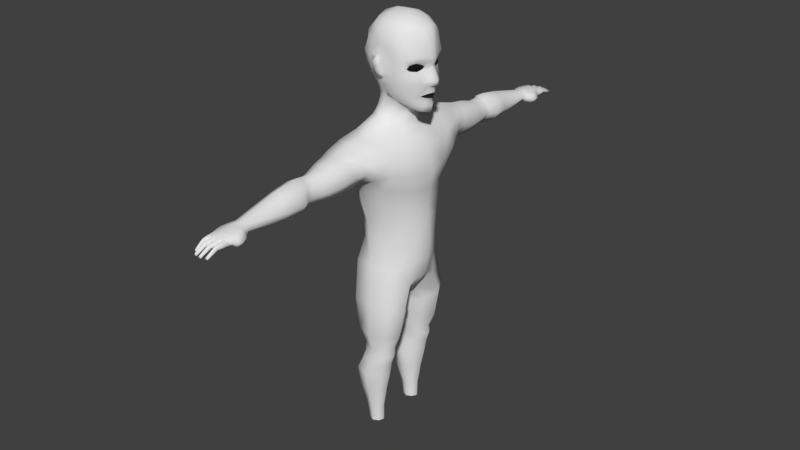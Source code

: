 # Source: Human.blend  (saved by Blender 2.78.0; exported with 4.5.12 LTS)
import bpy
from mathutils import Matrix  # noqa: F401  (used for matrix-valued properties, if any)

bpy.ops.wm.read_factory_settings(use_empty=True)
scene = bpy.context.scene
scene.name = 'Scene'

# ---- collections
col_collection_1 = bpy.data.collections.new('Collection 1'); scene.collection.children.link(col_collection_1)

# ---- world
world_world = bpy.data.worlds.new('World'); scene.world = world_world
world_world.color = (0.05088, 0.05088, 0.05088)
world_world.use_sun_shadow = False
world_world.sun_shadow_jitter_overblur = 0.0
world_world.cycles.sampling_method = 'MANUAL'

# ---- meshes
me_cube_001 = bpy.data.meshes.new('Cube.001')
me_cube_001.from_pydata([(-0.6335, -0.7838, 2.026), (-0.473, -0.6797, 2.676), (0.8448, 0.0, 2.792), (0.8144, 0.0, 2.288), (0.4547, -0.7327, 2.059), (0.2938, -0.6956, 2.672), (-0.6804, 0.0, 2.879), (-0.8827, 0.0, 2.179), (-0.4833, -0.8814, 3.698), (0.7989, 0.0, 3.665), (0.2901, -0.8844, 3.679), (-0.833, 0.0, 3.841), (-0.4718, -1.351, 4.439), (0.8496, 0.0, 4.015), (0.3044, -1.311, 4.475), (-0.9899, 0.0, 4.243), (-0.5956, -1.321, 5.207), (0.8071, 0.0, 4.979), (0.4299, -1.375, 5.1), (-0.905, 0.0, 5.046), (0.9409, 0.0, 4.453), (0.5563, -1.308, 4.724), (-0.7667, -1.252, 4.75), (-1.051, 0.0, 4.66), (0.7021, 0.0, 1.754), (-0.09113, -0.9585, 2.148), (-0.1255, -0.9261, 2.546), (-0.1099, -1.144, 3.662), (-0.09856, -1.347, 4.342), (-0.1095, -1.569, 5.326), (-0.4636, -0.912, 5.37), (0.6497, 0.0, 5.179), (0.2754, -1.055, 5.231), (-0.7328, 0.0, 5.334), (-0.09612, -1.262, 5.341), (0.7142, -0.3586, 2.729), (-0.8637, -0.3835, 2.126), (0.7021, -0.3172, 2.224), (-0.6175, -0.3576, 2.792), (0.6521, -0.572, 3.694), (-0.7229, -0.5359, 3.73), (0.6879, -0.5301, 4.037), (-0.896, -0.472, 4.193), (0.6629, -0.5614, 4.978), (-0.7919, -0.4381, 5.014), (-0.9457, -0.4277, 4.631), (0.7829, -0.577, 4.473), (-0.6435, -0.3835, 5.314), (0.4461, -0.4197, 5.229), (-0.8753, -0.4132, 1.571), (-0.3733, -0.4484, 5.614), (0.4315, 0.0, 5.38), (0.1243, -0.4853, 5.495), (-0.5965, 0.0, 5.666), (-0.1417, -0.6027, 5.613), (-0.4956, -0.2201, 5.638), (0.2964, -0.2599, 5.419), (-0.4321, -1.651, 4.493), (0.2162, -1.556, 4.542), (-0.5238, -1.786, 5.123), (0.317, -1.713, 5.051), (0.4085, -1.566, 4.753), (-0.6265, -1.65, 4.767), (-0.09634, -1.577, 4.416), (-0.1028, -1.908, 5.222), (-0.3847, -2.292, 4.505), (0.1443, -2.321, 4.437), (-0.3918, -2.324, 5.036), (0.2031, -2.309, 5.055), (0.335, -2.311, 4.697), (-0.5062, -2.351, 4.766), (-0.09373, -2.297, 4.348), (-0.1049, -2.356, 5.139), (-0.2574, -3.003, 4.512), (0.1012, -3.129, 4.498), (-0.2795, -3.021, 4.895), (0.1061, -3.055, 4.926), (0.2287, -3.133, 4.675), (-0.4392, -2.984, 4.695), (-0.09406, -3.06, 4.403), (-0.1031, -3.047, 5.07), (-0.2949, -3.283, 4.434), (0.1675, -3.33, 4.458), (-0.3189, -3.216, 4.967), (0.1754, -3.257, 4.954), (0.3034, -3.314, 4.636), (-0.4304, -3.208, 4.682), (-0.09398, -3.291, 4.293), (-0.1013, -3.228, 5.079), (-0.2101, -4.697, 4.502), (0.03706, -4.694, 4.502), (-0.2224, -4.719, 4.707), (0.03839, -4.708, 4.698), (0.09581, -4.691, 4.577), (-0.2738, -4.705, 4.6), (-0.09203, -4.706, 4.452), (-0.09742, -4.725, 4.739), (-0.09387, -2.673, 4.371), (-0.2906, -2.634, 4.522), (-0.1043, -2.682, 5.043), (0.1447, -2.684, 4.996), (-0.4207, -2.635, 4.734), (-0.3148, -2.654, 4.957), (0.09454, -2.676, 4.457), (0.2737, -2.703, 4.682), (0.6463, -0.4218, 1.682), (-0.9067, 0.0, 1.621), (-0.8903, -0.2581, 1.629), (0.651, -0.1769, 1.751), (0.4031, 0.0, 1.319), (-0.6198, -0.1759, 1.225), (0.3642, -0.184, 1.282), (-0.651, 0.0, 1.269), (-0.6346, -0.0766, 1.28), (0.3784, -0.1017, 1.314), (-0.04969, -0.1007, 1.024), (-0.05146, -0.04147, 1.044), (-0.06141, 0.0, 1.048), (-0.5348, -0.9819, 1.139), (0.4588, -0.9635, 1.152), (-0.009998, -1.112, 1.152), (-0.7103, -0.6321, 0.9976), (0.6597, -0.6344, 1.062), (-0.5308, -0.2798, 0.837), (0.4593, -0.291, 0.8855), (0.0005201, -0.1466, 0.8207), (-0.05579, -0.2073, 0.3025), (0.3005, -0.3425, 0.3186), (-0.4551, -0.3316, 0.3109), (0.5137, -0.6522, 0.3138), (-0.6173, -0.6379, 0.3462), (-0.05548, -1.079, 0.3111), (0.3154, -0.9146, 0.3155), (-0.4672, -0.9367, 0.3425), (-0.04941, -0.3087, -0.1374), (0.1993, -0.402, -0.04952), (-0.2993, -0.3834, -0.03891), (0.3471, -0.6319, -0.07506), (-0.451, -0.6197, -0.02388), (-0.04943, -0.9656, -0.143), (0.2319, -0.8437, -0.07726), (-0.332, -0.8658, -0.03622), (-0.1088, -0.3511, -0.4969), (0.1354, -0.4471, -0.5073), (-0.3904, -0.4294, -0.511), (0.27, -0.6611, -0.5291), (-0.5542, -0.6524, -0.4912), (-0.1174, -0.9805, -0.5185), (0.1577, -0.8617, -0.5279), (-0.4215, -0.8861, -0.5068), (-0.1926, -0.4648, -2.278), (-0.07514, -0.5183, -2.278), (-0.3173, -0.5109, -2.288), (-0.005199, -0.6411, -2.287), (-0.3811, -0.6359, -2.286), (-0.192, -0.8242, -2.296), (-0.05989, -0.7571, -2.292), (-0.3327, -0.7671, -2.288), (0.2456, -0.8586, -0.2769), (0.3568, -0.6516, -0.2758), (-0.2961, -0.4123, -0.2623), (-0.441, -0.6422, -0.2459), (-0.3274, -0.8825, -0.2585), (-0.05336, -0.9809, -0.2906), (-0.04362, -0.3314, -0.2631), (0.2183, -0.4314, -0.251), (-0.2185, -1.039, -0.8385), (0.09001, -0.8634, -0.8311), (0.2227, -0.6528, -0.8259), (0.06465, -0.4277, -0.8072), (-0.2125, -0.281, -0.801), (-0.523, -0.3745, -0.8239), (-0.6726, -0.642, -0.8016), (-0.5547, -0.9227, -0.8227), (-0.2143, -0.9456, -1.366), (-0.2006, -0.8546, -1.909), (0.1054, -0.6487, -1.344), (0.00701, -0.6491, -1.896), (-0.5145, -0.4355, -1.36), (-0.372, -0.5025, -1.905), (-0.5382, -0.8553, -1.359), (-0.389, -0.791, -1.905), (-0.05416, -0.7728, -1.901), (0.008593, -0.8186, -1.353), (-0.0695, -0.5177, -1.888), (-0.01251, -0.4676, -1.333), (-0.2003, -0.451, -1.89), (-0.2149, -0.3623, -1.337), (-0.4431, -0.6433, -1.903), (-0.6113, -0.6403, -1.354), (0.6022, -0.5952, 7.048), (0.4314, -0.59, 7.535), (0.2724, 0.0, 7.91), (0.4751, 0.0, 7.83), (0.7994, -0.3834, 7.085), (0.642, -0.4655, 7.478), (0.9358, 0.0, 7.026), (0.8021, 0.0, 7.666), (0.5454, -0.5803, 6.652), (0.2465, -0.6187, 7.544), (0.7653, -0.3542, 6.619), (0.958, 0.0, 6.687), (0.7149, -0.2657, 6.069), (0.3404, -0.6363, 6.974), (-0.09396, -2.919, 4.388), (-0.1042, -2.92, 5.046), (-0.4215, -2.857, 4.709), (0.0616, -2.93, 4.463), (-0.268, -2.869, 4.52), (0.1002, -2.928, 4.94), (-0.2908, -2.89, 4.91), (0.201, -2.984, 4.676), (-0.5694, -1.953, 4.772), (-0.4666, -2.037, 5.06), (-0.4096, -1.942, 4.559), (-0.104, -2.148, 5.162), (0.182, -1.816, 4.473), (-0.0951, -1.871, 4.37), (0.2647, -2.004, 5.088), (0.3648, -1.895, 4.761), (-0.4301, -0.7758, 3.262), (-0.7151, 0.0, 3.326), (0.8312, 0.0, 3.301), (0.2922, -0.7782, 3.252), (-0.09123, -1.012, 3.246), (0.6909, -0.4467, 3.276), (-0.6106, -0.4166, 3.287), (0.3343, -0.6397, 6.651), (0.6853, -0.2894, 5.996), (0.6356, -0.3855, 6.166), (0.5226, -0.5999, 7.188), (0.9038, 0.0, 7.306), (0.7342, -0.41, 7.259), (0.329, -0.6476, 7.201), (0.444, -0.4186, 7.716), (0.8692, -0.1849, 7.06), (0.6943, -0.3058, 7.616), (0.8474, -0.1693, 6.642), (0.2589, -0.4804, 7.742), (0.8275, -0.2267, 7.281), (0.6574, -0.5013, 6.919), (0.7262, -0.363, 6.938), (0.7322, -0.3444, 6.753), (0.6413, -0.4859, 6.781), (0.7853, -0.2418, 6.893), (0.7639, -0.2258, 6.784), (0.3726, -0.5278, 6.277), (0.5115, -0.4274, 6.129), (0.3489, -0.5971, 6.461), (1.025, 0.0, 6.531), (0.582, -0.5254, 6.477), (0.7933, -0.3365, 6.507), (0.8605, -0.1682, 6.528), (0.9222, 0.0, 6.394), (0.8231, -0.2067, 6.466), (1.018, 0.0, 6.448), (0.4611, -0.2582, 7.803), (0.9124, -0.09609, 7.046), (0.9211, -0.0973, 6.664), (0.2647, -0.281, 7.859), (0.9425, -0.1378, 6.478), (0.7643, -0.1693, 7.649), (0.877, -0.107, 7.298), (0.9627, -0.1213, 6.538), (0.8807, -0.1243, 6.408), (0.5731, -0.4789, 6.302), (0.7826, -0.2979, 6.396), (0.8739, -0.09227, 6.249), (0.9199, 0.0, 6.254), (0.8031, -0.1975, 6.218), (0.7496, -0.2541, 6.187), (0.7907, -0.1683, 6.15), (0.8523, -0.09767, 6.135), (0.8973, 0.0, 6.122), (0.8764, -0.1043, 6.328), (0.9297, 0.0, 6.327), (0.7841, -0.2712, 6.289), (0.8805, 0.0, 5.956), (0.7823, -0.1779, 5.971), (0.8, -0.1277, 6.057), (0.8589, 0.0, 6.043), (0.5911, -0.2912, 5.903), (0.1058, -0.5628, 6.229), (0.2824, -0.4528, 6.078), (0.8435, 0.0, 5.785), (0.7378, -0.1857, 5.832), (-0.08185, 0.0, 7.927), (-0.01803, -0.6227, 7.548), (0.05067, -0.6454, 6.972), (0.06408, -0.6258, 6.58), (0.0646, -0.6273, 6.689), (0.05349, -0.6724, 7.271), (-0.0613, -0.4873, 7.735), (-0.08479, -0.2698, 7.849), (0.0809, -0.5954, 6.393), (0.9057, 0.0, 6.869), (0.4758, -0.6047, 6.847), (0.3404, -0.6432, 6.833), (0.8285, -0.1109, 6.839), (0.6072, -0.5352, 6.832), (0.7929, -0.1692, 6.837), (0.8716, -0.07028, 6.856), (0.07996, -0.6339, 6.802), (0.7945, -0.3693, 7.006), (0.8208, -0.1547, 6.743), (0.8662, -0.1865, 6.947), (0.5784, -0.5599, 6.84), (0.7425, -0.3439, 6.697), (0.9383, 0.0, 6.956), (0.6221, -0.5178, 6.737), (0.9141, -0.07488, 6.943), (0.9104, 0.0, 6.812), (0.6538, -0.5495, 6.983), (0.8753, -0.07417, 6.797), (0.5439, -0.2526, 5.87), (0.03196, -0.5061, 6.209), (0.1859, -0.3738, 6.014), (0.759, 0.0, 5.772), (0.6572, -0.1834, 5.817), (-0.01026, -0.6861, 6.923), (0.02194, -0.5473, 6.369), (-0.1113, -0.6539, 7.261), (-0.0772, -0.6667, 7.045), (-0.1587, -0.6588, 6.801), (-0.1446, -0.6779, 6.934), (-0.1133, -0.6447, 6.685), (-0.1073, -0.6359, 6.583), (-0.005705, -0.6505, 6.555), (-0.01984, -0.6827, 6.806), (-0.05992, -0.7159, 7.021), (0.006708, -0.6602, 6.669), (-0.1484, -0.7344, 6.796), (-0.1381, -0.7505, 6.928), (-0.1013, -0.7044, 6.684), (-0.08242, -0.685, 6.587), (-0.4068, 0.0, 7.802), (-0.1991, -0.5988, 7.487), (-0.3009, -0.4467, 7.659), (-0.3571, -0.2618, 7.746), (0.6554, 0.0, 5.784), (0.6015, -0.1625, 5.812), (0.164, -0.3907, 5.732), (0.445, 0.0, 5.796), (0.3732, -0.1878, 5.855), (0.398, 0.0, 5.666), (0.3104, -0.1849, 5.688), (-0.4173, -0.494, 6.555), (-0.6197, 0.0, 6.537), (-0.5099, -0.2368, 6.53), (-0.4268, -0.2111, 6.366), (-0.5112, 0.0, 6.366), (-0.3244, -0.4328, 6.384), (-0.1426, -0.5819, 6.506), (-0.3083, -0.3762, 5.824), (-0.5108, 0.0, 5.848), (-0.1232, -0.4731, 5.777), (-0.4116, -0.1823, 5.832), (-0.2895, -0.3392, 5.98), (-0.4838, 0.0, 5.993), (-0.07248, -0.4384, 6.029), (-0.396, -0.1419, 5.986), (-0.08461, -0.4657, 6.174), (-0.2758, -0.3365, 6.085), (-0.4767, 0.0, 6.072), (-0.3801, -0.1612, 6.067), (-0.1101, -0.5139, 6.318), (-0.2842, -0.3675, 6.205), (-0.485, 0.0, 6.187), (-0.3799, -0.1742, 6.185), (-0.2158, -0.6077, 6.67), (-0.4944, -0.5326, 6.811), (-0.7174, 0.0, 6.82), (-0.5991, -0.3036, 6.802), (-0.3066, -0.6064, 6.83), (-0.5262, -0.549, 7.047), (-0.7241, 0.0, 7.09), (-0.6307, -0.3385, 7.054), (-0.3383, -0.6069, 7.015), (-0.4342, -0.5416, 7.318), (-0.6483, 0.0, 7.515), (-0.5673, -0.3639, 7.435), (-0.2798, -0.6196, 7.173), (0.4045, -1.121, 4.241), (-0.106, -1.251, 4.05), (0.6799, -1.027, 4.591), (-0.5988, -0.947, 4.258), (-0.7267, -0.8829, 5.076), (-0.8995, -0.8513, 4.696), (0.5835, -0.9721, 5.007), (-0.2801, -3.704, 4.91), (-0.1022, -3.701, 4.994), (0.1153, -3.703, 4.431), (-0.09368, -3.737, 4.343), (0.1185, -3.713, 4.879), (0.2263, -3.702, 4.615), (-0.2646, -3.757, 4.469), (-0.3915, -3.738, 4.66), (-0.249, -4.816, 4.451), (0.07767, -4.78, 4.445), (-0.2663, -4.846, 4.695), (0.08322, -4.82, 4.682), (0.1524, -4.782, 4.544), (-0.3286, -4.83, 4.568), (-0.0926, -4.836, 4.415), (-0.09996, -4.855, 4.735), (-0.2799, -5.001, 4.396), (0.1103, -4.999, 4.396), (-0.3004, -5.037, 4.682), (0.1168, -5.019, 4.67), (-0.3744, -5.018, 4.532), (-0.09302, -4.986, 4.382), (-0.1018, -5.045, 4.707), (-0.2323, -5.282, 4.434), (0.09106, -5.307, 4.439), (-0.241, -5.297, 4.668), (0.06718, -5.319, 4.65), (0.1886, -5.276, 4.539), (-0.3638, -5.246, 4.552), (-0.09325, -5.288, 4.435), (-0.09788, -5.326, 4.667), (-0.2812, -5.366, 4.453), (-0.2886, -5.387, 4.627), (-0.3508, -5.349, 4.551), (0.1279, -5.384, 4.45), (0.1243, -5.399, 4.638), (0.19, -5.37, 4.548), (-0.1612, -5.408, 4.452), (-0.1592, -5.431, 4.633), (-0.2298, -5.391, 4.556), (-0.08797, -5.444, 4.549), (0.1016, -5.152, 4.429), (-0.01582, -5.427, 4.462), (-0.01588, -5.442, 4.635), (0.05809, -5.417, 4.553), (-0.2819, -5.496, 4.477), (-0.2877, -5.508, 4.606), (-0.3339, -5.483, 4.549), (-0.2404, -5.506, 4.553), (-0.07245, -5.575, 4.548), (-0.01695, -5.586, 4.484), (-0.01711, -5.594, 4.613), (0.03979, -5.573, 4.551), (0.1278, -5.54, 4.472), (0.125, -5.55, 4.618), (0.1762, -5.528, 4.547), (-0.1613, -5.557, 4.473), (-0.1601, -5.571, 4.613), (-0.2103, -5.549, 4.553), (-0.101, -5.564, 4.548), (0.0731, -5.546, 4.551), (-0.2673, -5.693, 4.39), (-0.2713, -5.702, 4.481), (-0.3032, -5.719, 4.432), (-0.2391, -5.728, 4.435), (-0.04622, -5.856, 4.433), (-0.007215, -5.83, 4.396), (-0.007255, -5.837, 4.486), (0.03228, -5.851, 4.435), (0.1374, -5.781, 4.387), (0.1354, -5.788, 4.489), (0.1709, -5.806, 4.431), (-0.1511, -5.805, 4.388), (-0.1502, -5.815, 4.486), (-0.1846, -5.83, 4.435), (-0.1095, -5.84, 4.432), (0.0991, -5.817, 4.434), (-0.09563, -5.151, 4.418), (0.09121, -5.145, 4.665), (0.1928, -5.176, 4.529), (-0.2553, -5.153, 4.426), (-0.1025, -5.199, 4.687), (-0.3713, -5.148, 4.542), (-0.2731, -5.181, 4.675), (-0.2434, -5.55, 4.527), (-0.2817, -5.538, 4.458), (-0.3301, -5.534, 4.523), (-0.2871, -5.55, 4.579), (-0.1029, -5.606, 4.529), (-0.16, -5.595, 4.459), (-0.2065, -5.593, 4.534), (-0.1588, -5.609, 4.592), (-0.01587, -5.62, 4.471), (-0.06913, -5.613, 4.532), (-0.01592, -5.628, 4.595), (0.03843, -5.613, 4.534), (0.07622, -5.581, 4.536), (0.1264, -5.583, 4.601), (0.1291, -5.573, 4.461), (0.1755, -5.566, 4.532), (-0.2441, -5.584, 4.512), (-0.2806, -5.57, 4.447), (-0.327, -5.571, 4.509), (-0.2858, -5.581, 4.563), (-0.1042, -5.637, 4.515), (-0.2037, -5.625, 4.52), (-0.159, -5.623, 4.449), (-0.1577, -5.637, 4.577), (-0.01493, -5.645, 4.462), (-0.01496, -5.654, 4.581), (-0.06658, -5.641, 4.519), (0.03756, -5.643, 4.522), (0.07973, -5.62, 4.52), (0.1304, -5.608, 4.449), (0.1748, -5.606, 4.516), (0.1278, -5.617, 4.583), (-0.09044, -5.469, 4.549), (-0.161, -5.44, 4.457), (-0.2254, -5.428, 4.555), (-0.1592, -5.461, 4.629), (-0.2811, -5.4, 4.459), (-0.3465, -5.384, 4.551), (-0.2883, -5.42, 4.622), (-0.2321, -5.423, 4.555), (-0.08495, -5.469, 4.549), (-0.01591, -5.472, 4.631), (-0.01579, -5.458, 4.466), (0.05492, -5.448, 4.553), (0.1279, -5.415, 4.455), (0.06119, -5.444, 4.553), (0.1872, -5.402, 4.548), (0.1245, -5.43, 4.635), (0.1807, -4.89, 4.412), (0.1845, -4.909, 4.61), (0.2321, -4.876, 4.522), (0.2031, -5.012, 4.383), (0.2076, -5.007, 4.619), (0.2636, -4.991, 4.503), (0.1972, -5.102, 4.415), (0.1979, -5.083, 4.587), (0.2588, -5.097, 4.514), (0.7716, -0.1947, 6.119), (0.8264, -0.1028, 6.102), (0.8778, 0.0, 6.088), (0.874, -0.09034, 6.29), (0.7938, -0.225, 6.255), (0.9234, 0.0, 6.292), (0.7032, -0.3146, 6.182)], [], [(226, 220, 8, 40), (36, 7, 106, 107), (39, 9, 13, 41), (25, 26, 1, 0), (37, 3, 2, 35), (38, 6, 7, 36), (225, 222, 9, 39), (224, 223, 10, 27), (46, 20, 17, 43), (27, 10, 382, 383), (40, 8, 385, 42), (43, 17, 31, 48), (29, 18, 32, 34), (45, 387, 386, 44), (42, 385, 387, 45), (41, 13, 20, 46), (16, 29, 34, 30), (44, 386, 30, 47), (8, 27, 383, 385), (220, 224, 27, 8), (4, 5, 26, 25), (37, 4, 105, 108), (3, 37, 108, 24), (19, 44, 47, 33), (14, 382, 384, 21), (15, 42, 45, 23), (23, 45, 44, 19), (18, 388, 32), (11, 40, 42, 15), (21, 384, 388, 18), (223, 225, 39, 10), (1, 38, 36, 0), (4, 37, 35, 5), (10, 39, 41, 382), (0, 36, 107, 49), (221, 226, 40, 11), (33, 47, 55, 53), (32, 48, 56, 52), (34, 32, 52, 54), (48, 31, 51, 56), (30, 34, 54, 50), (47, 30, 50, 55), (18, 29, 64, 60), (21, 18, 60, 61), (28, 14, 58, 63), (14, 21, 61, 58), (16, 22, 62, 59), (12, 28, 63, 57), (22, 12, 57, 62), (29, 16, 59, 64), (213, 212, 70, 67), (212, 214, 65, 70), (215, 213, 67, 72), (217, 216, 66, 71), (219, 218, 68, 69), (216, 219, 69, 66), (214, 217, 71, 65), (218, 215, 72, 68), (208, 204, 79, 73), (209, 205, 80, 76), (210, 206, 78, 75), (206, 208, 73, 78), (205, 210, 75, 80), (204, 207, 74, 79), (211, 209, 76, 77), (207, 211, 77, 74), (79, 74, 82, 87), (77, 76, 84, 85), (74, 77, 85, 82), (73, 79, 87, 81), (76, 80, 88, 84), (75, 78, 86, 83), (78, 73, 81, 86), (80, 75, 83, 88), (390, 389, 91, 96), (392, 391, 90, 95), (394, 393, 92, 93), (391, 394, 93, 90), (395, 392, 95, 89), (393, 390, 96, 92), (389, 396, 94, 91), (396, 395, 89, 94), (66, 69, 104, 103), (69, 68, 100, 104), (71, 66, 103, 97), (72, 67, 102, 99), (70, 65, 98, 101), (67, 70, 101, 102), (68, 72, 99, 100), (65, 71, 97, 98), (108, 105, 111, 114), (24, 108, 114, 109), (49, 107, 113, 110), (107, 106, 112, 113), (114, 111, 115, 116), (113, 116, 115, 110), (112, 117, 116, 113), (109, 114, 116, 117), (111, 105, 122, 124), (110, 115, 125, 123), (115, 111, 124, 125), (4, 25, 120, 119), (105, 4, 119, 122), (49, 110, 123, 121), (0, 49, 121, 118), (25, 0, 118, 120), (125, 124, 127, 126), (118, 121, 130, 133), (122, 119, 132, 129), (121, 123, 128, 130), (124, 122, 129, 127), (119, 120, 131, 132), (123, 125, 126, 128), (120, 118, 133, 131), (130, 128, 136, 138), (131, 133, 141, 139), (133, 130, 138, 141), (129, 132, 140, 137), (126, 127, 135, 134), (128, 126, 134, 136), (132, 131, 139, 140), (127, 129, 137, 135), (159, 158, 148, 145), (161, 160, 144, 146), (163, 162, 149, 147), (162, 161, 146, 149), (160, 164, 142, 144), (158, 163, 147, 148), (165, 159, 145, 143), (164, 165, 143, 142), (182, 175, 155, 156), (184, 177, 153, 151), (186, 184, 151, 150), (177, 182, 156, 153), (188, 179, 152, 154), (175, 181, 157, 155), (181, 188, 154, 157), (179, 186, 150, 152), (134, 135, 165, 164), (135, 137, 159, 165), (140, 139, 163, 158), (136, 134, 164, 160), (141, 138, 161, 162), (139, 141, 162, 163), (138, 136, 160, 161), (137, 140, 158, 159), (144, 142, 170, 171), (149, 146, 172, 173), (147, 149, 173, 166), (146, 144, 171, 172), (145, 148, 167, 168), (142, 143, 169, 170), (143, 145, 168, 169), (148, 147, 166, 167), (171, 170, 187, 178), (178, 187, 186, 179), (173, 172, 189, 180), (180, 189, 188, 181), (166, 173, 180, 174), (174, 180, 181, 175), (172, 171, 178, 189), (189, 178, 179, 188), (168, 167, 183, 176), (176, 183, 182, 177), (170, 169, 185, 187), (187, 185, 184, 186), (169, 168, 176, 185), (185, 176, 177, 184), (167, 166, 174, 183), (183, 174, 175, 182), (250, 198, 227, 248), (237, 200, 251, 252), (239, 236, 195, 232), (232, 195, 191, 230), (236, 234, 191, 195), (289, 248, 227), (256, 193, 192, 259), (296, 190, 203, 297), (230, 191, 199, 233), (103, 104, 211, 207), (104, 100, 209, 211), (97, 103, 207, 204), (99, 102, 210, 205), (101, 98, 208, 206), (102, 101, 206, 210), (100, 99, 205, 209), (98, 97, 204, 208), (60, 64, 215, 218), (57, 63, 217, 214), (58, 61, 219, 216), (61, 60, 218, 219), (63, 58, 216, 217), (64, 59, 213, 215), (62, 57, 214, 212), (59, 62, 212, 213), (6, 38, 226, 221), (5, 35, 225, 223), (1, 26, 224, 220), (26, 5, 223, 224), (35, 2, 222, 225), (38, 1, 220, 226), (200, 237, 304, 307), (235, 194, 303, 305), (251, 250, 265, 266), (190, 230, 233, 203), (194, 232, 230, 190), (235, 239, 232, 194), (257, 262, 239, 235), (263, 252, 254, 260), (301, 298, 304, 313), (191, 234, 238, 199), (261, 256, 234, 236), (262, 261, 236, 239), (258, 237, 252, 263), (198, 200, 307, 309), (194, 190, 312, 303), (298, 305, 244, 300), (296, 198, 309, 306), (200, 198, 250, 251), (254, 251, 266), (260, 254, 264), (229, 265, 246, 247), (202, 229, 247, 228), (255, 260, 264, 253), (252, 251, 254), (201, 258, 263, 249), (231, 197, 261, 262), (197, 193, 256, 261), (295, 301, 313, 311), (249, 263, 260, 255), (196, 231, 262, 257), (234, 256, 259, 238), (264, 254, 266), (246, 265, 250, 248), (532, 531, 279, 280), (530, 536, 229, 202), (534, 533, 274, 276), (531, 530, 202, 279), (536, 534, 276, 229), (533, 535, 275, 274), (280, 279, 278, 277), (228, 278, 279, 202), (253, 264, 274, 275), (264, 266, 276, 274), (229, 276, 266, 265), (277, 278, 285, 284), (247, 246, 282, 283), (278, 228, 281, 285), (228, 247, 283, 281), (199, 238, 292, 287), (297, 203, 288, 302), (238, 259, 293, 292), (248, 289, 294), (259, 192, 286, 293), (227, 290, 289), (282, 246, 248, 294), (233, 199, 287, 291), (203, 233, 291, 288), (227, 297, 302, 290), (196, 257, 310, 308), (190, 296, 306, 312), (257, 235, 305, 310), (198, 296, 297, 227), (305, 303, 241, 244), (303, 312, 240, 241), (306, 309, 243, 299), (308, 310, 301, 295), (304, 298, 300, 245), (311, 313, 258, 201), (307, 304, 245, 242), (313, 304, 237, 258), (309, 307, 242, 243), (312, 306, 299, 240), (310, 305, 298, 301), (285, 281, 314, 318), (283, 282, 315, 316), (294, 289, 320), (284, 285, 318, 317), (282, 294, 320, 315), (281, 283, 316, 314), (326, 289, 327, 334), (323, 325, 333, 331), (302, 288, 319, 329, 328), (329, 322, 324, 332), (329, 319, 288), (330, 333, 334, 327), (330, 328, 331, 333), (328, 329, 332, 331), (288, 322, 329), (324, 323, 331, 332), (290, 302, 328, 330), (289, 290, 330, 327), (325, 326, 334, 333), (292, 293, 338, 337), (287, 292, 337, 336), (293, 286, 335, 338), (291, 321, 322, 288), (291, 287, 336, 321), (317, 318, 340, 339), (318, 314, 340), (340, 314, 316, 343), (339, 340, 343, 342), (343, 316, 341, 345), (342, 343, 345, 344), (50, 353, 356, 55), (56, 51, 344, 345), (351, 352, 369, 346), (349, 351, 346, 348), (341, 355, 54, 52), (55, 356, 354, 53), (54, 355, 353, 50), (366, 365, 352, 351), (368, 366, 351, 349), (289, 352, 365, 320), (350, 349, 348, 347), (367, 368, 349, 350), (354, 356, 360, 358), (353, 355, 359, 357), (356, 353, 357, 360), (316, 359, 355, 341), (361, 359, 316, 315), (358, 360, 364, 363), (360, 357, 362, 364), (357, 359, 361, 362), (362, 361, 365, 366), (363, 364, 368, 367), (364, 362, 366, 368), (320, 365, 361, 315), (56, 345, 341, 52), (348, 346, 370, 372), (346, 369, 373, 370), (347, 348, 372, 371), (372, 370, 374, 376), (370, 373, 377, 374), (371, 372, 376, 375), (376, 374, 378, 380), (374, 377, 381, 378), (375, 376, 380, 379), (336, 378, 381, 321), (336, 337, 380, 378), (379, 380, 338), (335, 379, 338), (338, 380, 337), (321, 381, 377, 322), (324, 322, 377), (377, 373, 324), (324, 373, 323), (323, 373, 369, 325), (352, 289, 325, 369), (325, 289, 326), (32, 388, 43, 48), (388, 384, 46, 43), (383, 382, 14, 28), (386, 387, 22, 16), (30, 386, 16), (384, 382, 41, 46), (387, 385, 12, 22), (385, 383, 28, 12), (86, 81, 395, 396), (83, 86, 396, 389), (84, 88, 390, 393), (81, 87, 392, 395), (82, 85, 394, 391), (85, 84, 393, 394), (87, 82, 391, 392), (88, 83, 389, 390), (94, 89, 397, 402), (96, 91, 399, 404), (95, 90, 398, 403), (93, 92, 400, 401), (90, 93, 401, 398), (89, 95, 403, 397), (92, 96, 404, 400), (91, 94, 402, 399), (400, 408, 525, 522), (398, 401, 523, 521), (397, 403, 410, 405), (400, 404, 411, 408), (399, 402, 409, 407), (402, 397, 405, 409), (404, 399, 407, 411), (403, 398, 406, 410), (466, 430, 413, 418), (468, 467, 415, 416), (430, 468, 416, 413), (469, 466, 418, 412), (467, 470, 419, 415), (472, 471, 417, 414), (471, 469, 412, 417), (470, 472, 414, 419), (414, 417, 422, 421), (417, 412, 420, 422), (416, 415, 424, 425), (413, 416, 425, 423), (419, 414, 427), (412, 418, 426), (414, 421, 428), (427, 414, 428), (415, 419, 432), (418, 413, 431), (432, 419, 429), (419, 427, 429), (426, 418, 429), (418, 431, 429), (415, 432, 433), (424, 415, 433), (423, 433, 413), (431, 413, 433), (510, 509, 434, 436), (512, 511, 435, 437), (511, 510, 436, 435), (514, 513, 438, 440), (513, 515, 439, 438), (509, 512, 437, 434), (515, 516, 441, 439), (516, 514, 440, 441), (518, 517, 442, 449), (506, 505, 448, 445), (508, 507, 447, 446), (517, 519, 444, 442), (506, 445, 447, 507), (520, 518, 449, 443), (519, 520, 443, 444), (505, 508, 446, 448), (495, 493, 464, 461), (490, 489, 453, 450), (495, 461, 463, 494), (499, 497, 455, 454), (496, 494, 463, 462), (500, 498, 456, 457), (504, 501, 465, 459), (497, 500, 457, 455), (501, 502, 458, 465), (491, 490, 450, 452), (493, 496, 462, 464), (492, 491, 452, 451), (502, 503, 460, 458), (498, 499, 454, 456), (503, 504, 459, 460), (489, 492, 451, 453), (460, 459, 465), (458, 460, 465), (454, 457, 456), (454, 455, 457), (463, 464, 462), (464, 463, 461), (452, 453, 451), (450, 453, 452), (412, 426, 428), (420, 412, 428), (411, 407, 472, 470), (409, 405, 469, 471), (407, 409, 471, 472), (408, 411, 470, 467), (405, 410, 466, 469), (406, 398, 521, 524), (401, 400, 522, 523), (410, 406, 430, 466), (437, 435, 476, 473), (435, 436, 475, 476), (436, 434, 474, 475), (434, 437, 473, 474), (448, 446, 480, 477), (446, 447, 479, 480), (445, 478, 479, 447), (445, 448, 477, 478), (440, 438, 482, 483), (439, 441, 484, 481), (441, 440, 483, 484), (438, 439, 481, 482), (444, 443, 486, 488), (442, 444, 488, 487), (449, 442, 487, 485), (443, 449, 485, 486), (473, 476, 492, 489), (476, 475, 491, 492), (475, 474, 490, 491), (474, 473, 489, 490), (477, 480, 496, 493), (480, 479, 494, 496), (478, 495, 494, 479), (478, 477, 493, 495), (483, 482, 499, 498), (481, 484, 500, 497), (484, 483, 498, 500), (482, 481, 497, 499), (488, 486, 504, 503), (487, 488, 503, 502), (485, 487, 502, 501), (486, 485, 501, 504), (429, 427, 508, 505), (426, 506, 507, 428), (427, 428, 507, 508), (426, 429, 505, 506), (420, 428, 512, 509), (421, 422, 510, 511), (428, 421, 511, 512), (422, 420, 509, 510), (433, 432, 514, 516), (431, 433, 516, 515), (429, 431, 515, 513), (432, 429, 513, 514), (425, 424, 520, 519), (424, 433, 518, 520), (423, 425, 519, 517), (433, 423, 517, 518), (523, 522, 525, 526), (521, 523, 526, 524), (524, 526, 529, 527), (526, 525, 528, 529), (468, 430, 527, 529), (408, 467, 528, 525), (467, 468, 529, 528), (430, 406, 524, 527), (267, 268, 535, 533), (270, 269, 534, 536), (272, 271, 530, 531), (269, 267, 533, 534), (271, 270, 536, 530), (273, 272, 531, 532)])
me_cube_001.polygons.foreach_set('use_smooth', [1, 1, 1, 1, 1, 1, 1, 1, 1, 1, 1, 1, 1, 1, 1, 1, 1, 1, 1, 1, 1, 1, 1, 1, 1, 1, 1, 1, 1, 1, 1, 1, 1, 1, 1, 1, 1, 1, 1, 1, 1, 1, 1, 1, 1, 1, 1, 1, 1, 1, 1, 1, 1, 1, 1, 1, 1, 1, 1, 1, 1, 1, 1, 1, 1, 1, 1, 1, 1, 1, 1, 1, 1, 1, 1, 1, 1, 1, 1, 1, 1, 1, 1, 1, 1, 1, 1, 1, 1, 1, 1, 1, 1, 1, 1, 1, 1, 1, 1, 1, 1, 1, 1, 1, 1, 1, 1, 1, 1, 1, 1, 1, 1, 1, 1, 1, 1, 1, 1, 1, 1, 1, 1, 1, 1, 1, 1, 1, 1, 1, 1, 1, 1, 1, 1, 1, 1, 1, 1, 1, 1, 1, 1, 1, 1, 1, 1, 1, 1, 1, 1, 1, 1, 1, 1, 1, 1, 1, 1, 1, 1, 1, 1, 1, 1, 1, 1, 1, 1, 1, 1, 1, 1, 1, 1, 1, 1, 1, 1, 1, 1, 1, 1, 1, 1, 1, 1, 1, 1, 1, 1, 1, 1, 1, 1, 1, 1, 1, 1, 1, 1, 1, 1, 1, 1, 1, 1, 1, 1, 1, 1, 1, 1, 1, 1, 1, 1, 1, 1, 1, 1, 1, 1, 1, 1, 1, 1, 1, 1, 1, 1, 1, 1, 1, 1, 1, 1, 1, 1, 1, 1, 1, 1, 1, 1, 1, 1, 1, 1, 1, 1, 1, 1, 1, 1, 1, 1, 1, 1, 1, 1, 1, 1, 1, 1, 1, 1, 1, 1, 1, 1, 1, 1, 1, 1, 1, 1, 1, 1, 1, 1, 1, 1, 1, 1, 1, 1, 1, 1, 1, 1, 1, 1, 1, 1, 1, 1, 1, 1, 1, 1, 1, 1, 1, 1, 1, 1, 1, 1, 1, 1, 1, 1, 1, 1, 1, 1, 1, 1, 1, 1, 1, 1, 1, 1, 1, 1, 1, 1, 1, 1, 1, 1, 1, 1, 1, 1, 1, 1, 1, 1, 1, 1, 1, 1, 1, 1, 1, 1, 1, 1, 1, 1, 1, 1, 1, 1, 1, 1, 1, 1, 1, 1, 1, 1, 1, 1, 1, 1, 1, 1, 1, 1, 1, 1, 1, 1, 1, 1, 1, 1, 1, 1, 1, 1, 1, 1, 1, 1, 1, 1, 1, 1, 1, 1, 1, 1, 1, 1, 1, 1, 1, 1, 1, 1, 1, 1, 1, 1, 1, 1, 1, 1, 0, 1, 1, 1, 1, 1, 1, 0, 1, 1, 1, 1, 0, 0, 1, 1, 1, 1, 1, 1, 1, 1, 1, 1, 1, 1, 1, 1, 1, 1, 1, 1, 1, 1, 1, 1, 1, 1, 1, 1, 1, 1, 1, 1, 1, 1, 1, 1, 0, 1, 1, 0, 1, 1, 1, 1, 1, 1, 1, 1, 1, 1, 1, 1, 0, 1, 1, 0, 1, 1, 1, 1, 1, 1, 1, 1, 1, 1, 0, 1, 1, 0, 1, 1, 1, 1, 1, 1, 1, 1, 1, 1, 1, 1, 1, 1, 1, 1, 1, 1, 1, 1, 1, 1, 1, 1, 1])
me_cube_001.use_remesh_preserve_volume = False
me_cube_001.use_remesh_preserve_attributes = False
me_cube_001.use_mirror_vertex_groups = False
me_cube_001.update()

# ---- objects
ob_cube = bpy.data.objects.new('Cube', me_cube_001)

# ---- transforms, parenting, visibility, modifiers, constraints
ob_cube.location = (0.0, 0.0, 0.0)
ob_cube.lineart.crease_threshold = 0.0
_m = ob_cube.modifiers.new('Mirror', 'MIRROR')
_m.use_axis = (False, True, False)
_m.use_clip = True

# ---- collection membership
col_collection_1.objects.link(ob_cube)

# ---- scene / render settings (as saved in the file)
scene.frame_start = 1; scene.frame_end = 250; scene.frame_set(0)
scene.render.engine = 'BLENDER_EEVEE_NEXT'
scene.render.resolution_percentage = 50
scene.render.dither_intensity = 0.0
scene.cycles.use_denoising = False
scene.cycles.samples = 128
scene.cycles.sampling_pattern = 'TABULATED_SOBOL'
scene.cycles.light_sampling_threshold = 0.0
scene.cycles.use_adaptive_sampling = False
scene.cycles.use_light_tree = False
scene.cycles.blur_glossy = 0.0
scene.cycles.sample_clamp_indirect = 0.0
scene.view_settings.view_transform = 'Standard'
bpy.context.view_layer.update()

# ---- added for rendering (the .blend has no active camera and no usable light): camera, sun
cam_auto = bpy.data.cameras.new('AutoCamera')
cam_auto.lens = 50.0
cam_auto.sensor_width = 36.0
cam_auto.clip_end = 1000.0
ob_auto_camera = bpy.data.objects.new('AutoCamera', cam_auto)
scene.collection.objects.link(ob_auto_camera)
ob_auto_camera.location = (14.4983, -17.4139, 14.4248)
ob_auto_camera.rotation_euler = (1.09748, -7.21219e-08, 0.694738)
scene.camera = ob_auto_camera
light_auto_sun = bpy.data.lights.new('AutoSun', 'SUN')
light_auto_sun.energy = 3.0
light_auto_sun.angle = 0.0523599
ob_auto_sun = bpy.data.objects.new('AutoSun', light_auto_sun)
scene.collection.objects.link(ob_auto_sun)
ob_auto_sun.rotation_euler = (0.872665, 0.174533, 0.523599)
bpy.context.view_layer.update()
